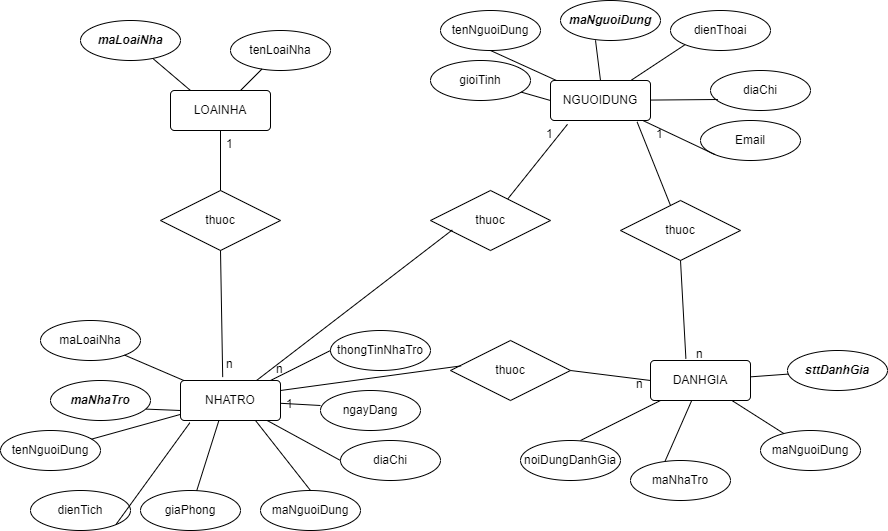

The diagram above was exported from draw.io. Its source (the exported page's mxGraphModel, read from the mxfile embedded in the PNG):
<mxGraphModel dx="1865" dy="571" grid="1" gridSize="10" guides="1" tooltips="1" connect="1" arrows="1" fold="1" page="1" pageScale="1" pageWidth="827" pageHeight="1169" math="0" shadow="0">
  <root>
    <mxCell id="0" />
    <mxCell id="1" parent="0" />
    <mxCell id="BFQ6tM0d3d5Bdrq30-ar-1" value="LOAINHA" style="rounded=1;arcSize=10;whiteSpace=wrap;html=1;align=center;" parent="1" vertex="1">
      <mxGeometry x="110" y="90" width="100" height="40" as="geometry" />
    </mxCell>
    <mxCell id="BFQ6tM0d3d5Bdrq30-ar-2" value="NGUOIDUNG" style="rounded=1;arcSize=10;whiteSpace=wrap;html=1;align=center;" parent="1" vertex="1">
      <mxGeometry x="490" y="80" width="100" height="40" as="geometry" />
    </mxCell>
    <mxCell id="BFQ6tM0d3d5Bdrq30-ar-3" value="DANHGIA" style="rounded=1;arcSize=10;whiteSpace=wrap;html=1;align=center;" parent="1" vertex="1">
      <mxGeometry x="590" y="360" width="100" height="40" as="geometry" />
    </mxCell>
    <mxCell id="BFQ6tM0d3d5Bdrq30-ar-4" value="NHATRO" style="rounded=1;arcSize=10;whiteSpace=wrap;html=1;align=center;" parent="1" vertex="1">
      <mxGeometry x="120" y="380" width="100" height="40" as="geometry" />
    </mxCell>
    <mxCell id="BFQ6tM0d3d5Bdrq30-ar-5" value="&lt;b&gt;&lt;i&gt;maLoaiNha&lt;/i&gt;&lt;/b&gt;" style="ellipse;whiteSpace=wrap;html=1;align=center;" parent="1" vertex="1">
      <mxGeometry x="20" y="20" width="100" height="40" as="geometry" />
    </mxCell>
    <mxCell id="BFQ6tM0d3d5Bdrq30-ar-6" value="tenLoaiNha" style="ellipse;whiteSpace=wrap;html=1;align=center;" parent="1" vertex="1">
      <mxGeometry x="170" y="30" width="100" height="40" as="geometry" />
    </mxCell>
    <mxCell id="BFQ6tM0d3d5Bdrq30-ar-7" value="maLoaiNha" style="ellipse;whiteSpace=wrap;html=1;align=center;" parent="1" vertex="1">
      <mxGeometry x="-20" y="320" width="100" height="40" as="geometry" />
    </mxCell>
    <mxCell id="BFQ6tM0d3d5Bdrq30-ar-9" value="dienTich" style="ellipse;whiteSpace=wrap;html=1;align=center;" parent="1" vertex="1">
      <mxGeometry x="-30" y="490" width="100" height="40" as="geometry" />
    </mxCell>
    <mxCell id="BFQ6tM0d3d5Bdrq30-ar-10" value="&lt;b&gt;&lt;i&gt;maNhaTro&lt;/i&gt;&lt;/b&gt;" style="ellipse;whiteSpace=wrap;html=1;align=center;" parent="1" vertex="1">
      <mxGeometry x="-10" y="380" width="100" height="40" as="geometry" />
    </mxCell>
    <mxCell id="BFQ6tM0d3d5Bdrq30-ar-11" value="giaPhong" style="ellipse;whiteSpace=wrap;html=1;align=center;" parent="1" vertex="1">
      <mxGeometry x="80" y="490" width="100" height="40" as="geometry" />
    </mxCell>
    <mxCell id="BFQ6tM0d3d5Bdrq30-ar-12" value="diaChi" style="ellipse;whiteSpace=wrap;html=1;align=center;" parent="1" vertex="1">
      <mxGeometry x="280" y="440" width="100" height="40" as="geometry" />
    </mxCell>
    <mxCell id="BFQ6tM0d3d5Bdrq30-ar-13" value="thongTinNhaTro" style="ellipse;whiteSpace=wrap;html=1;align=center;" parent="1" vertex="1">
      <mxGeometry x="270" y="330" width="100" height="40" as="geometry" />
    </mxCell>
    <mxCell id="BFQ6tM0d3d5Bdrq30-ar-14" value="ngayDang" style="ellipse;whiteSpace=wrap;html=1;align=center;" parent="1" vertex="1">
      <mxGeometry x="260" y="390" width="100" height="40" as="geometry" />
    </mxCell>
    <mxCell id="BFQ6tM0d3d5Bdrq30-ar-15" value="maNguoiDung" style="ellipse;whiteSpace=wrap;html=1;align=center;" parent="1" vertex="1">
      <mxGeometry x="200" y="490" width="100" height="40" as="geometry" />
    </mxCell>
    <mxCell id="BFQ6tM0d3d5Bdrq30-ar-17" value="noiDungDanhGia" style="ellipse;whiteSpace=wrap;html=1;align=center;" parent="1" vertex="1">
      <mxGeometry x="460" y="440" width="100" height="40" as="geometry" />
    </mxCell>
    <mxCell id="BFQ6tM0d3d5Bdrq30-ar-18" value="maNhaTro" style="ellipse;whiteSpace=wrap;html=1;align=center;" parent="1" vertex="1">
      <mxGeometry x="570" y="460" width="100" height="40" as="geometry" />
    </mxCell>
    <mxCell id="BFQ6tM0d3d5Bdrq30-ar-19" value="maNguoiDung" style="ellipse;whiteSpace=wrap;html=1;align=center;" parent="1" vertex="1">
      <mxGeometry x="700" y="430" width="100" height="40" as="geometry" />
    </mxCell>
    <mxCell id="BFQ6tM0d3d5Bdrq30-ar-20" value="&lt;b&gt;&lt;i&gt;sttDanhGia&lt;/i&gt;&lt;/b&gt;" style="ellipse;whiteSpace=wrap;html=1;align=center;" parent="1" vertex="1">
      <mxGeometry x="727" y="350" width="100" height="40" as="geometry" />
    </mxCell>
    <mxCell id="BFQ6tM0d3d5Bdrq30-ar-21" value="tenNguoiDung" style="ellipse;whiteSpace=wrap;html=1;align=center;" parent="1" vertex="1">
      <mxGeometry x="380" y="10" width="100" height="40" as="geometry" />
    </mxCell>
    <mxCell id="BFQ6tM0d3d5Bdrq30-ar-22" value="&lt;b&gt;&lt;i&gt;maNguoiDung&lt;/i&gt;&lt;/b&gt;" style="ellipse;whiteSpace=wrap;html=1;align=center;" parent="1" vertex="1">
      <mxGeometry x="500" width="100" height="40" as="geometry" />
    </mxCell>
    <mxCell id="BFQ6tM0d3d5Bdrq30-ar-23" value="dienThoai" style="ellipse;whiteSpace=wrap;html=1;align=center;" parent="1" vertex="1">
      <mxGeometry x="610" y="10" width="100" height="40" as="geometry" />
    </mxCell>
    <mxCell id="BFQ6tM0d3d5Bdrq30-ar-25" value="diaChi" style="ellipse;whiteSpace=wrap;html=1;align=center;" parent="1" vertex="1">
      <mxGeometry x="650" y="70" width="100" height="40" as="geometry" />
    </mxCell>
    <mxCell id="BFQ6tM0d3d5Bdrq30-ar-26" style="edgeStyle=orthogonalEdgeStyle;rounded=0;orthogonalLoop=1;jettySize=auto;html=1;exitX=0.5;exitY=1;exitDx=0;exitDy=0;" parent="1" source="BFQ6tM0d3d5Bdrq30-ar-25" target="BFQ6tM0d3d5Bdrq30-ar-25" edge="1">
      <mxGeometry relative="1" as="geometry" />
    </mxCell>
    <mxCell id="BFQ6tM0d3d5Bdrq30-ar-28" value="Email" style="ellipse;whiteSpace=wrap;html=1;align=center;" parent="1" vertex="1">
      <mxGeometry x="640" y="120" width="100" height="40" as="geometry" />
    </mxCell>
    <mxCell id="BFQ6tM0d3d5Bdrq30-ar-30" value="gioiTinh" style="ellipse;whiteSpace=wrap;html=1;align=center;" parent="1" vertex="1">
      <mxGeometry x="370" y="60" width="100" height="40" as="geometry" />
    </mxCell>
    <mxCell id="BFQ6tM0d3d5Bdrq30-ar-35" value="thuoc" style="shape=rhombus;perimeter=rhombusPerimeter;whiteSpace=wrap;html=1;align=center;" parent="1" vertex="1">
      <mxGeometry x="100" y="190" width="120" height="60" as="geometry" />
    </mxCell>
    <mxCell id="BFQ6tM0d3d5Bdrq30-ar-88" value="" style="endArrow=none;html=1;rounded=0;" parent="1" source="BFQ6tM0d3d5Bdrq30-ar-6" target="BFQ6tM0d3d5Bdrq30-ar-1" edge="1">
      <mxGeometry relative="1" as="geometry">
        <mxPoint x="250" y="300" as="sourcePoint" />
        <mxPoint x="410" y="300" as="targetPoint" />
      </mxGeometry>
    </mxCell>
    <mxCell id="BFQ6tM0d3d5Bdrq30-ar-89" value="" style="endArrow=none;html=1;rounded=0;entryX=0.866;entryY=1.035;entryDx=0;entryDy=0;entryPerimeter=0;" parent="1" source="BFQ6tM0d3d5Bdrq30-ar-95" target="BFQ6tM0d3d5Bdrq30-ar-2" edge="1">
      <mxGeometry relative="1" as="geometry">
        <mxPoint x="250" y="300" as="sourcePoint" />
        <mxPoint x="410" y="300" as="targetPoint" />
      </mxGeometry>
    </mxCell>
    <mxCell id="BFQ6tM0d3d5Bdrq30-ar-90" value="" style="endArrow=none;html=1;rounded=0;entryX=0.17;entryY=1.095;entryDx=0;entryDy=0;entryPerimeter=0;" parent="1" source="BFQ6tM0d3d5Bdrq30-ar-96" target="BFQ6tM0d3d5Bdrq30-ar-2" edge="1">
      <mxGeometry relative="1" as="geometry">
        <mxPoint x="250" y="300" as="sourcePoint" />
        <mxPoint x="410" y="300" as="targetPoint" />
      </mxGeometry>
    </mxCell>
    <mxCell id="BFQ6tM0d3d5Bdrq30-ar-91" value="" style="endArrow=none;html=1;rounded=0;exitX=0.5;exitY=1;exitDx=0;exitDy=0;entryX=0.422;entryY=-0.085;entryDx=0;entryDy=0;entryPerimeter=0;" parent="1" source="BFQ6tM0d3d5Bdrq30-ar-35" target="BFQ6tM0d3d5Bdrq30-ar-4" edge="1">
      <mxGeometry relative="1" as="geometry">
        <mxPoint x="250" y="300" as="sourcePoint" />
        <mxPoint x="410" y="300" as="targetPoint" />
      </mxGeometry>
    </mxCell>
    <mxCell id="BFQ6tM0d3d5Bdrq30-ar-92" value="" style="endArrow=none;html=1;rounded=0;exitX=0.5;exitY=1;exitDx=0;exitDy=0;" parent="1" source="BFQ6tM0d3d5Bdrq30-ar-1" target="BFQ6tM0d3d5Bdrq30-ar-35" edge="1">
      <mxGeometry relative="1" as="geometry">
        <mxPoint x="250" y="300" as="sourcePoint" />
        <mxPoint x="410" y="300" as="targetPoint" />
      </mxGeometry>
    </mxCell>
    <mxCell id="BFQ6tM0d3d5Bdrq30-ar-93" value="" style="endArrow=none;html=1;rounded=0;exitX=0.726;exitY=0.955;exitDx=0;exitDy=0;exitPerimeter=0;" parent="1" source="BFQ6tM0d3d5Bdrq30-ar-5" edge="1">
      <mxGeometry relative="1" as="geometry">
        <mxPoint x="250" y="300" as="sourcePoint" />
        <mxPoint x="130" y="90" as="targetPoint" />
      </mxGeometry>
    </mxCell>
    <mxCell id="BFQ6tM0d3d5Bdrq30-ar-94" value="thuoc" style="shape=rhombus;perimeter=rhombusPerimeter;whiteSpace=wrap;html=1;align=center;" parent="1" vertex="1">
      <mxGeometry x="390" y="340" width="120" height="60" as="geometry" />
    </mxCell>
    <mxCell id="BFQ6tM0d3d5Bdrq30-ar-95" value="thuoc" style="shape=rhombus;perimeter=rhombusPerimeter;whiteSpace=wrap;html=1;align=center;" parent="1" vertex="1">
      <mxGeometry x="560" y="200" width="120" height="60" as="geometry" />
    </mxCell>
    <mxCell id="BFQ6tM0d3d5Bdrq30-ar-96" value="thuoc" style="shape=rhombus;perimeter=rhombusPerimeter;whiteSpace=wrap;html=1;align=center;" parent="1" vertex="1">
      <mxGeometry x="370" y="190" width="120" height="60" as="geometry" />
    </mxCell>
    <mxCell id="BFQ6tM0d3d5Bdrq30-ar-97" value="" style="endArrow=none;html=1;rounded=0;" parent="1" source="BFQ6tM0d3d5Bdrq30-ar-3" target="BFQ6tM0d3d5Bdrq30-ar-19" edge="1">
      <mxGeometry relative="1" as="geometry">
        <mxPoint x="250" y="300" as="sourcePoint" />
        <mxPoint x="410" y="300" as="targetPoint" />
      </mxGeometry>
    </mxCell>
    <mxCell id="BFQ6tM0d3d5Bdrq30-ar-98" value="" style="endArrow=none;html=1;rounded=0;entryX=0.346;entryY=0.015;entryDx=0;entryDy=0;entryPerimeter=0;" parent="1" source="BFQ6tM0d3d5Bdrq30-ar-3" target="BFQ6tM0d3d5Bdrq30-ar-18" edge="1">
      <mxGeometry relative="1" as="geometry">
        <mxPoint x="250" y="300" as="sourcePoint" />
        <mxPoint x="410" y="300" as="targetPoint" />
      </mxGeometry>
    </mxCell>
    <mxCell id="BFQ6tM0d3d5Bdrq30-ar-99" value="" style="endArrow=none;html=1;rounded=0;exitX=0.6;exitY=0;exitDx=0;exitDy=0;exitPerimeter=0;" parent="1" source="BFQ6tM0d3d5Bdrq30-ar-17" target="BFQ6tM0d3d5Bdrq30-ar-3" edge="1">
      <mxGeometry relative="1" as="geometry">
        <mxPoint x="250" y="300" as="sourcePoint" />
        <mxPoint x="410" y="300" as="targetPoint" />
      </mxGeometry>
    </mxCell>
    <mxCell id="BFQ6tM0d3d5Bdrq30-ar-100" value="" style="endArrow=none;html=1;rounded=0;exitX=0;exitY=0.5;exitDx=0;exitDy=0;" parent="1" source="BFQ6tM0d3d5Bdrq30-ar-13" target="BFQ6tM0d3d5Bdrq30-ar-4" edge="1">
      <mxGeometry relative="1" as="geometry">
        <mxPoint x="250" y="300" as="sourcePoint" />
        <mxPoint x="410" y="300" as="targetPoint" />
      </mxGeometry>
    </mxCell>
    <mxCell id="BFQ6tM0d3d5Bdrq30-ar-101" value="" style="endArrow=none;html=1;rounded=0;exitX=1;exitY=0.5;exitDx=0;exitDy=0;" parent="1" source="BFQ6tM0d3d5Bdrq30-ar-115" target="BFQ6tM0d3d5Bdrq30-ar-4" edge="1">
      <mxGeometry relative="1" as="geometry">
        <mxPoint x="250" y="300" as="sourcePoint" />
        <mxPoint x="410" y="300" as="targetPoint" />
      </mxGeometry>
    </mxCell>
    <mxCell id="BFQ6tM0d3d5Bdrq30-ar-102" value="" style="endArrow=none;html=1;rounded=0;exitX=0;exitY=0.5;exitDx=0;exitDy=0;" parent="1" source="BFQ6tM0d3d5Bdrq30-ar-12" target="BFQ6tM0d3d5Bdrq30-ar-4" edge="1">
      <mxGeometry relative="1" as="geometry">
        <mxPoint x="250" y="300" as="sourcePoint" />
        <mxPoint x="410" y="300" as="targetPoint" />
      </mxGeometry>
    </mxCell>
    <mxCell id="BFQ6tM0d3d5Bdrq30-ar-103" value="" style="endArrow=none;html=1;rounded=0;entryX=0.5;entryY=0;entryDx=0;entryDy=0;exitX=0.75;exitY=1;exitDx=0;exitDy=0;" parent="1" source="BFQ6tM0d3d5Bdrq30-ar-4" target="BFQ6tM0d3d5Bdrq30-ar-15" edge="1">
      <mxGeometry relative="1" as="geometry">
        <mxPoint x="250" y="300" as="sourcePoint" />
        <mxPoint x="410" y="300" as="targetPoint" />
      </mxGeometry>
    </mxCell>
    <mxCell id="BFQ6tM0d3d5Bdrq30-ar-104" value="" style="endArrow=none;html=1;rounded=0;exitX=0.382;exitY=1.015;exitDx=0;exitDy=0;exitPerimeter=0;" parent="1" source="BFQ6tM0d3d5Bdrq30-ar-4" target="BFQ6tM0d3d5Bdrq30-ar-11" edge="1">
      <mxGeometry relative="1" as="geometry">
        <mxPoint x="180" y="300" as="sourcePoint" />
        <mxPoint x="340" y="300" as="targetPoint" />
      </mxGeometry>
    </mxCell>
    <mxCell id="BFQ6tM0d3d5Bdrq30-ar-105" value="" style="endArrow=none;html=1;rounded=0;entryX=1;entryY=1;entryDx=0;entryDy=0;exitX=0.094;exitY=1.055;exitDx=0;exitDy=0;exitPerimeter=0;" parent="1" source="BFQ6tM0d3d5Bdrq30-ar-4" target="BFQ6tM0d3d5Bdrq30-ar-9" edge="1">
      <mxGeometry relative="1" as="geometry">
        <mxPoint x="250" y="300" as="sourcePoint" />
        <mxPoint x="410" y="300" as="targetPoint" />
      </mxGeometry>
    </mxCell>
    <mxCell id="BFQ6tM0d3d5Bdrq30-ar-106" value="" style="endArrow=none;html=1;rounded=0;exitX=0.954;exitY=0.715;exitDx=0;exitDy=0;exitPerimeter=0;entryX=0;entryY=0.75;entryDx=0;entryDy=0;" parent="1" source="BFQ6tM0d3d5Bdrq30-ar-10" target="BFQ6tM0d3d5Bdrq30-ar-4" edge="1">
      <mxGeometry relative="1" as="geometry">
        <mxPoint x="250" y="300" as="sourcePoint" />
        <mxPoint x="410" y="300" as="targetPoint" />
      </mxGeometry>
    </mxCell>
    <mxCell id="BFQ6tM0d3d5Bdrq30-ar-107" value="" style="endArrow=none;html=1;rounded=0;" parent="1" source="BFQ6tM0d3d5Bdrq30-ar-4" target="BFQ6tM0d3d5Bdrq30-ar-7" edge="1">
      <mxGeometry relative="1" as="geometry">
        <mxPoint x="250" y="300" as="sourcePoint" />
        <mxPoint x="410" y="300" as="targetPoint" />
      </mxGeometry>
    </mxCell>
    <mxCell id="BFQ6tM0d3d5Bdrq30-ar-108" value="" style="endArrow=none;html=1;rounded=0;entryX=0;entryY=0.5;entryDx=0;entryDy=0;exitX=1;exitY=0.5;exitDx=0;exitDy=0;" parent="1" source="BFQ6tM0d3d5Bdrq30-ar-94" target="BFQ6tM0d3d5Bdrq30-ar-3" edge="1">
      <mxGeometry relative="1" as="geometry">
        <mxPoint x="250" y="300" as="sourcePoint" />
        <mxPoint x="410" y="300" as="targetPoint" />
      </mxGeometry>
    </mxCell>
    <mxCell id="BFQ6tM0d3d5Bdrq30-ar-109" value="" style="endArrow=none;html=1;rounded=0;entryX=1;entryY=0.25;entryDx=0;entryDy=0;exitX=0.088;exitY=0.423;exitDx=0;exitDy=0;exitPerimeter=0;" parent="1" source="BFQ6tM0d3d5Bdrq30-ar-94" target="BFQ6tM0d3d5Bdrq30-ar-4" edge="1">
      <mxGeometry relative="1" as="geometry">
        <mxPoint x="250" y="300" as="sourcePoint" />
        <mxPoint x="410" y="300" as="targetPoint" />
      </mxGeometry>
    </mxCell>
    <mxCell id="BFQ6tM0d3d5Bdrq30-ar-110" value="" style="endArrow=none;html=1;rounded=0;entryX=0.182;entryY=0.657;entryDx=0;entryDy=0;entryPerimeter=0;" parent="1" source="BFQ6tM0d3d5Bdrq30-ar-4" target="BFQ6tM0d3d5Bdrq30-ar-96" edge="1">
      <mxGeometry relative="1" as="geometry">
        <mxPoint x="250" y="300" as="sourcePoint" />
        <mxPoint x="410" y="300" as="targetPoint" />
      </mxGeometry>
    </mxCell>
    <mxCell id="BFQ6tM0d3d5Bdrq30-ar-111" value="" style="endArrow=none;html=1;rounded=0;entryX=0.5;entryY=1;entryDx=0;entryDy=0;exitX=0.354;exitY=-0.045;exitDx=0;exitDy=0;exitPerimeter=0;" parent="1" source="BFQ6tM0d3d5Bdrq30-ar-3" target="BFQ6tM0d3d5Bdrq30-ar-95" edge="1">
      <mxGeometry relative="1" as="geometry">
        <mxPoint x="250" y="300" as="sourcePoint" />
        <mxPoint x="410" y="300" as="targetPoint" />
      </mxGeometry>
    </mxCell>
    <mxCell id="BFQ6tM0d3d5Bdrq30-ar-112" value="1" style="text;strokeColor=none;fillColor=none;spacingLeft=4;spacingRight=4;overflow=hidden;rotatable=0;points=[[0,0.5],[1,0.5]];portConstraint=eastwest;fontSize=12;" parent="1" vertex="1">
      <mxGeometry x="160" y="130" width="40" height="30" as="geometry" />
    </mxCell>
    <mxCell id="BFQ6tM0d3d5Bdrq30-ar-113" value="n" style="text;strokeColor=none;fillColor=none;spacingLeft=4;spacingRight=4;overflow=hidden;rotatable=0;points=[[0,0.5],[1,0.5]];portConstraint=eastwest;fontSize=12;" parent="1" vertex="1">
      <mxGeometry x="160" y="350" width="40" height="30" as="geometry" />
    </mxCell>
    <mxCell id="BFQ6tM0d3d5Bdrq30-ar-114" value="n" style="text;strokeColor=none;fillColor=none;spacingLeft=4;spacingRight=4;overflow=hidden;rotatable=0;points=[[0,0.5],[1,0.5]];portConstraint=eastwest;fontSize=12;" parent="1" vertex="1">
      <mxGeometry x="210" y="355" width="40" height="30" as="geometry" />
    </mxCell>
    <mxCell id="BFQ6tM0d3d5Bdrq30-ar-115" value="1" style="text;strokeColor=none;fillColor=none;spacingLeft=4;spacingRight=4;overflow=hidden;rotatable=0;points=[[0,0.5],[1,0.5]];portConstraint=eastwest;fontSize=12;" parent="1" vertex="1">
      <mxGeometry x="220" y="390" width="40" height="30" as="geometry" />
    </mxCell>
    <mxCell id="BFQ6tM0d3d5Bdrq30-ar-118" value="1" style="text;strokeColor=none;fillColor=none;spacingLeft=4;spacingRight=4;overflow=hidden;rotatable=0;points=[[0,0.5],[1,0.5]];portConstraint=eastwest;fontSize=12;" parent="1" vertex="1">
      <mxGeometry x="590" y="120" width="40" height="30" as="geometry" />
    </mxCell>
    <mxCell id="BFQ6tM0d3d5Bdrq30-ar-119" value="1" style="text;strokeColor=none;fillColor=none;spacingLeft=4;spacingRight=4;overflow=hidden;rotatable=0;points=[[0,0.5],[1,0.5]];portConstraint=eastwest;fontSize=12;" parent="1" vertex="1">
      <mxGeometry x="480" y="120" width="40" height="30" as="geometry" />
    </mxCell>
    <mxCell id="BFQ6tM0d3d5Bdrq30-ar-120" value="n" style="text;strokeColor=none;fillColor=none;spacingLeft=4;spacingRight=4;overflow=hidden;rotatable=0;points=[[0,0.5],[1,0.5]];portConstraint=eastwest;fontSize=12;" parent="1" vertex="1">
      <mxGeometry x="630" y="340" width="40" height="30" as="geometry" />
    </mxCell>
    <mxCell id="BFQ6tM0d3d5Bdrq30-ar-121" value="n" style="text;strokeColor=none;fillColor=none;spacingLeft=4;spacingRight=4;overflow=hidden;rotatable=0;points=[[0,0.5],[1,0.5]];portConstraint=eastwest;fontSize=12;" parent="1" vertex="1">
      <mxGeometry x="570" y="370" width="40" height="30" as="geometry" />
    </mxCell>
    <mxCell id="BFQ6tM0d3d5Bdrq30-ar-131" value="" style="endArrow=none;html=1;rounded=0;entryX=0;entryY=1;entryDx=0;entryDy=0;" parent="1" source="BFQ6tM0d3d5Bdrq30-ar-2" target="BFQ6tM0d3d5Bdrq30-ar-28" edge="1">
      <mxGeometry relative="1" as="geometry">
        <mxPoint x="250" y="300" as="sourcePoint" />
        <mxPoint x="410" y="300" as="targetPoint" />
      </mxGeometry>
    </mxCell>
    <mxCell id="BFQ6tM0d3d5Bdrq30-ar-132" value="" style="endArrow=none;html=1;rounded=0;entryX=0.074;entryY=0.725;entryDx=0;entryDy=0;entryPerimeter=0;" parent="1" source="BFQ6tM0d3d5Bdrq30-ar-2" target="BFQ6tM0d3d5Bdrq30-ar-25" edge="1">
      <mxGeometry relative="1" as="geometry">
        <mxPoint x="250" y="300" as="sourcePoint" />
        <mxPoint x="410" y="300" as="targetPoint" />
      </mxGeometry>
    </mxCell>
    <mxCell id="BFQ6tM0d3d5Bdrq30-ar-133" value="" style="endArrow=none;html=1;rounded=0;entryX=0;entryY=1;entryDx=0;entryDy=0;" parent="1" source="BFQ6tM0d3d5Bdrq30-ar-2" target="BFQ6tM0d3d5Bdrq30-ar-23" edge="1">
      <mxGeometry relative="1" as="geometry">
        <mxPoint x="250" y="300" as="sourcePoint" />
        <mxPoint x="410" y="300" as="targetPoint" />
      </mxGeometry>
    </mxCell>
    <mxCell id="BFQ6tM0d3d5Bdrq30-ar-134" value="" style="endArrow=none;html=1;rounded=0;entryX=0.35;entryY=0.995;entryDx=0;entryDy=0;entryPerimeter=0;exitX=0.5;exitY=0;exitDx=0;exitDy=0;" parent="1" source="BFQ6tM0d3d5Bdrq30-ar-2" target="BFQ6tM0d3d5Bdrq30-ar-22" edge="1">
      <mxGeometry relative="1" as="geometry">
        <mxPoint x="250" y="300" as="sourcePoint" />
        <mxPoint x="410" y="300" as="targetPoint" />
      </mxGeometry>
    </mxCell>
    <mxCell id="BFQ6tM0d3d5Bdrq30-ar-135" value="" style="endArrow=none;html=1;rounded=0;entryX=0.5;entryY=1;entryDx=0;entryDy=0;" parent="1" source="BFQ6tM0d3d5Bdrq30-ar-2" target="BFQ6tM0d3d5Bdrq30-ar-21" edge="1">
      <mxGeometry relative="1" as="geometry">
        <mxPoint x="250" y="300" as="sourcePoint" />
        <mxPoint x="410" y="300" as="targetPoint" />
      </mxGeometry>
    </mxCell>
    <mxCell id="BFQ6tM0d3d5Bdrq30-ar-136" value="" style="endArrow=none;html=1;rounded=0;entryX=0;entryY=0.5;entryDx=0;entryDy=0;" parent="1" source="BFQ6tM0d3d5Bdrq30-ar-30" target="BFQ6tM0d3d5Bdrq30-ar-2" edge="1">
      <mxGeometry relative="1" as="geometry">
        <mxPoint x="250" y="300" as="sourcePoint" />
        <mxPoint x="410" y="300" as="targetPoint" />
      </mxGeometry>
    </mxCell>
    <mxCell id="BFQ6tM0d3d5Bdrq30-ar-137" value="" style="endArrow=none;html=1;rounded=0;" parent="1" source="BFQ6tM0d3d5Bdrq30-ar-3" target="BFQ6tM0d3d5Bdrq30-ar-20" edge="1">
      <mxGeometry relative="1" as="geometry">
        <mxPoint x="250" y="300" as="sourcePoint" />
        <mxPoint x="410" y="300" as="targetPoint" />
      </mxGeometry>
    </mxCell>
    <mxCell id="jL1-RVYyBAWSQtbUjVo8-1" value="tenNguoiDung" style="ellipse;whiteSpace=wrap;html=1;align=center;" vertex="1" parent="1">
      <mxGeometry x="-60" y="430" width="100" height="40" as="geometry" />
    </mxCell>
    <mxCell id="jL1-RVYyBAWSQtbUjVo8-2" value="" style="endArrow=none;html=1;rounded=0;" edge="1" parent="1" source="jL1-RVYyBAWSQtbUjVo8-1" target="BFQ6tM0d3d5Bdrq30-ar-4">
      <mxGeometry width="50" height="50" relative="1" as="geometry">
        <mxPoint x="340" y="320" as="sourcePoint" />
        <mxPoint x="390" y="270" as="targetPoint" />
      </mxGeometry>
    </mxCell>
  </root>
</mxGraphModel>